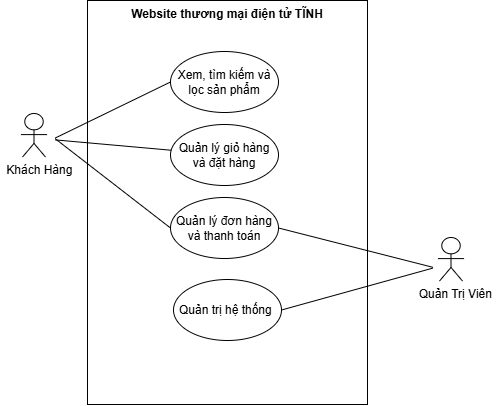

The diagram above was exported from draw.io. Its source (the exported page's mxGraphModel, read from the mxfile embedded in the PNG):
<mxGraphModel dx="1006" dy="497" grid="0" gridSize="10" guides="1" tooltips="1" connect="1" arrows="1" fold="1" page="1" pageScale="1" pageWidth="827" pageHeight="1169" math="0" shadow="0">
  <root>
    <mxCell id="0" />
    <mxCell id="1" parent="0" />
    <mxCell id="YC9xAi_PipbLJ0SEF80_-1" parent="1" style="shape=rect;html=1;verticalAlign=top;fontStyle=1;whiteSpace=wrap;align=center;" value="Website thương mại điện tử TĨNH" vertex="1">
      <mxGeometry height="404" width="280" x="251" y="43" as="geometry" />
    </mxCell>
    <mxCell id="YC9xAi_PipbLJ0SEF80_-2" parent="1" style="shape=mermaidUsecaseActor;actorType=normal;verticalLabelPosition=bottom;verticalAlign=top;html=1;outlineConnect=0;" value="" vertex="1">
      <mxGeometry height="49" width="43" x="176" y="156" as="geometry" />
    </mxCell>
    <mxCell id="YC9xAi_PipbLJ0SEF80_-3" parent="1" style="text;html=1;whiteSpace=wrap;strokeColor=none;fillColor=none;align=center;verticalAlign=middle;rounded=0;" value="Khách Hàng&amp;nbsp;" vertex="1">
      <mxGeometry height="30" width="82" x="164" y="198" as="geometry" />
    </mxCell>
    <mxCell id="YC9xAi_PipbLJ0SEF80_-4" parent="1" style="ellipse;whiteSpace=wrap;html=1;" value="Xem, tìm kiếm và lọc sản phẩm" vertex="1">
      <mxGeometry height="61" width="108" x="334" y="94" as="geometry" />
    </mxCell>
    <mxCell id="YC9xAi_PipbLJ0SEF80_-5" edge="1" parent="1" style="edgeStyle=none;html=1;endArrow=none;verticalAlign=bottom;rounded=0;entryX=0;entryY=0.5;entryDx=0;entryDy=0;" target="YC9xAi_PipbLJ0SEF80_-4" value="">
      <mxGeometry relative="1" width="160" as="geometry">
        <mxPoint x="218.8" y="180.5" as="sourcePoint" />
        <mxPoint x="446" y="177" as="targetPoint" />
      </mxGeometry>
    </mxCell>
    <mxCell id="YC9xAi_PipbLJ0SEF80_-6" parent="1" style="ellipse;whiteSpace=wrap;html=1;" value="Quản lý đơn hàng và thanh toán" vertex="1">
      <mxGeometry height="61" width="108" x="334" y="240" as="geometry" />
    </mxCell>
    <mxCell id="YC9xAi_PipbLJ0SEF80_-7" edge="1" parent="1" style="edgeStyle=none;html=1;endArrow=none;verticalAlign=bottom;rounded=0;entryX=0;entryY=0.5;entryDx=0;entryDy=0;" target="YC9xAi_PipbLJ0SEF80_-6" value="">
      <mxGeometry relative="1" width="160" as="geometry">
        <mxPoint x="218.67" y="181.17" as="sourcePoint" />
        <mxPoint x="516" y="255" as="targetPoint" />
      </mxGeometry>
    </mxCell>
    <mxCell id="YC9xAi_PipbLJ0SEF80_-8" parent="1" style="ellipse;whiteSpace=wrap;html=1;" value="Quản lý giỏ hàng và đặt hàng" vertex="1">
      <mxGeometry height="61" width="108" x="334" y="167" as="geometry" />
    </mxCell>
    <mxCell id="YC9xAi_PipbLJ0SEF80_-9" edge="1" parent="1" source="YC9xAi_PipbLJ0SEF80_-2" style="edgeStyle=none;html=1;endArrow=none;verticalAlign=bottom;rounded=0;" target="YC9xAi_PipbLJ0SEF80_-8" value="">
      <mxGeometry relative="1" width="160" as="geometry">
        <mxPoint x="222" y="170.6" as="sourcePoint" />
        <mxPoint x="464" y="272" as="targetPoint" />
      </mxGeometry>
    </mxCell>
    <mxCell id="YC9xAi_PipbLJ0SEF80_-10" parent="1" style="ellipse;whiteSpace=wrap;html=1;" value="Quản trị hệ thống&amp;nbsp;" vertex="1">
      <mxGeometry height="61" width="108" x="337" y="322" as="geometry" />
    </mxCell>
    <mxCell id="YC9xAi_PipbLJ0SEF80_-11" parent="1" style="shape=mermaidUsecaseActor;actorType=normal;verticalLabelPosition=bottom;verticalAlign=top;html=1;outlineConnect=0;" value="" vertex="1">
      <mxGeometry height="49" width="43" x="593" y="280" as="geometry" />
    </mxCell>
    <mxCell id="YC9xAi_PipbLJ0SEF80_-12" parent="1" style="text;html=1;whiteSpace=wrap;strokeColor=none;fillColor=none;align=center;verticalAlign=middle;rounded=0;" value="Quản Trị Viên&amp;nbsp;" vertex="1">
      <mxGeometry height="30" width="82" x="580" y="322" as="geometry" />
    </mxCell>
    <mxCell id="YC9xAi_PipbLJ0SEF80_-13" edge="1" parent="1" source="YC9xAi_PipbLJ0SEF80_-6" style="edgeStyle=none;html=1;endArrow=none;verticalAlign=bottom;rounded=0;exitX=1;exitY=0.5;exitDx=0;exitDy=0;" value="">
      <mxGeometry relative="1" width="160" as="geometry">
        <mxPoint x="304" y="280" as="sourcePoint" />
        <mxPoint x="596.4" y="309.8" as="targetPoint" />
      </mxGeometry>
    </mxCell>
    <mxCell id="YC9xAi_PipbLJ0SEF80_-14" edge="1" parent="1" source="YC9xAi_PipbLJ0SEF80_-10" style="edgeStyle=none;html=1;endArrow=none;verticalAlign=bottom;rounded=0;exitX=1;exitY=0.5;exitDx=0;exitDy=0;" value="">
      <mxGeometry relative="1" width="160" as="geometry">
        <mxPoint x="304" y="280" as="sourcePoint" />
        <mxPoint x="596.4" y="310.6" as="targetPoint" />
      </mxGeometry>
    </mxCell>
  </root>
</mxGraphModel>